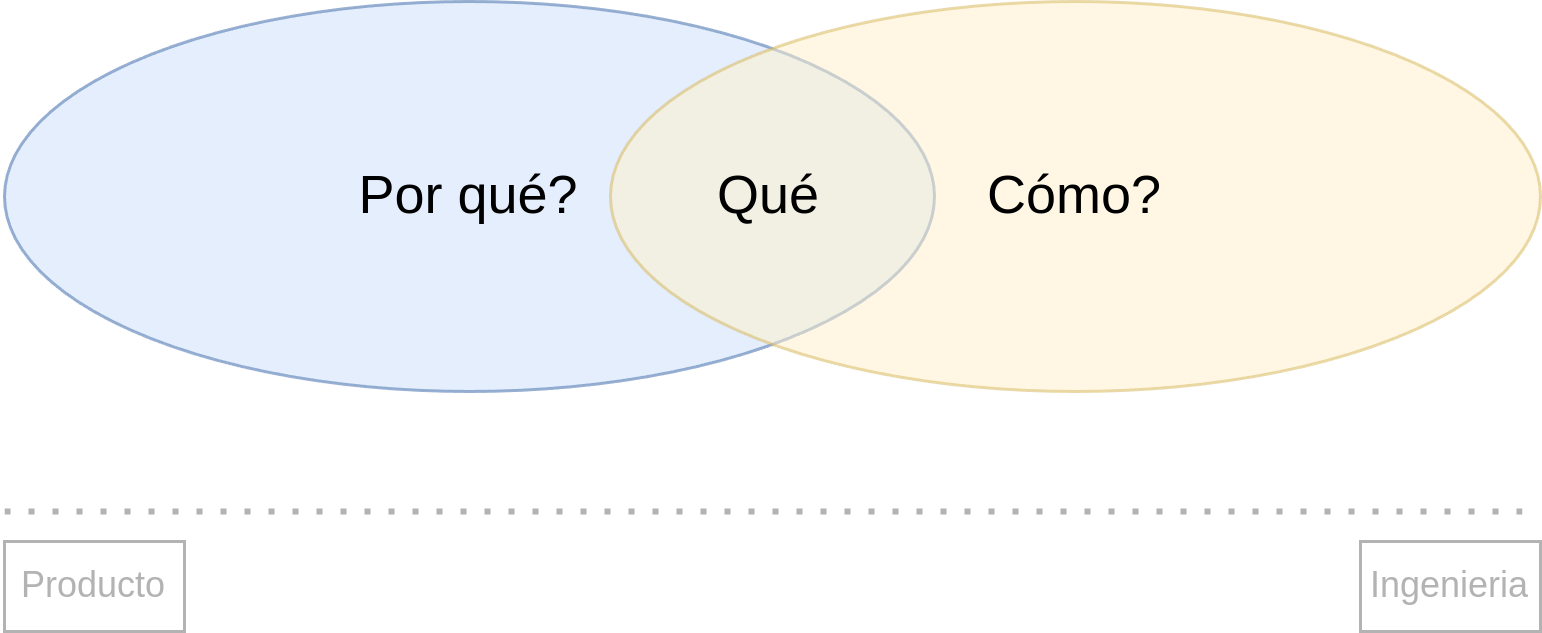

The diagram above was exported from draw.io. Its source (the exported page's mxGraphModel, read from the mxfile embedded in the PNG):
<mxGraphModel dx="1434" dy="838" grid="1" gridSize="10" guides="1" tooltips="1" connect="1" arrows="1" fold="1" page="1" pageScale="1" pageWidth="850" pageHeight="1100" math="0" shadow="0">
  <root>
    <mxCell id="0" />
    <mxCell id="1" parent="0" />
    <mxCell id="DSZsmZfJXqKNXLQs2ZT9-4" value="Por qué?" style="ellipse;whiteSpace=wrap;html=1;fillColor=#dae8fc;strokeColor=#6c8ebf;opacity=70;fontSize=18;" vertex="1" parent="1">
      <mxGeometry x="170" y="390" width="310" height="130" as="geometry" />
    </mxCell>
    <mxCell id="DSZsmZfJXqKNXLQs2ZT9-5" value="Cómo?" style="ellipse;whiteSpace=wrap;html=1;fillColor=#fff2cc;strokeColor=#d6b656;opacity=50;fontSize=18;" vertex="1" parent="1">
      <mxGeometry x="372" y="390" width="310" height="130" as="geometry" />
    </mxCell>
    <mxCell id="DSZsmZfJXqKNXLQs2ZT9-6" value="Qué" style="text;html=1;align=center;verticalAlign=middle;whiteSpace=wrap;rounded=0;fontSize=18;" vertex="1" parent="1">
      <mxGeometry x="395" y="440" width="60" height="30" as="geometry" />
    </mxCell>
    <mxCell id="DSZsmZfJXqKNXLQs2ZT9-7" value="" style="endArrow=none;dashed=1;html=1;dashPattern=1 3;strokeWidth=2;rounded=0;fontColor=#B3B3B3;strokeColor=#B3B3B3;" edge="1" parent="1">
      <mxGeometry width="50" height="50" relative="1" as="geometry">
        <mxPoint x="170" y="560" as="sourcePoint" />
        <mxPoint x="680" y="560" as="targetPoint" />
      </mxGeometry>
    </mxCell>
    <mxCell id="DSZsmZfJXqKNXLQs2ZT9-8" value="Producto" style="text;html=1;align=center;verticalAlign=middle;whiteSpace=wrap;rounded=0;fontColor=#B3B3B3;strokeColor=#B3B3B3;" vertex="1" parent="1">
      <mxGeometry x="170" y="570" width="60" height="30" as="geometry" />
    </mxCell>
    <mxCell id="DSZsmZfJXqKNXLQs2ZT9-9" value="&lt;span&gt;Ingenieria&lt;/span&gt;" style="text;html=1;align=center;verticalAlign=middle;whiteSpace=wrap;rounded=0;fontStyle=0;fontColor=#B3B3B3;strokeColor=#B3B3B3;" vertex="1" parent="1">
      <mxGeometry x="622" y="570" width="60" height="30" as="geometry" />
    </mxCell>
  </root>
</mxGraphModel>